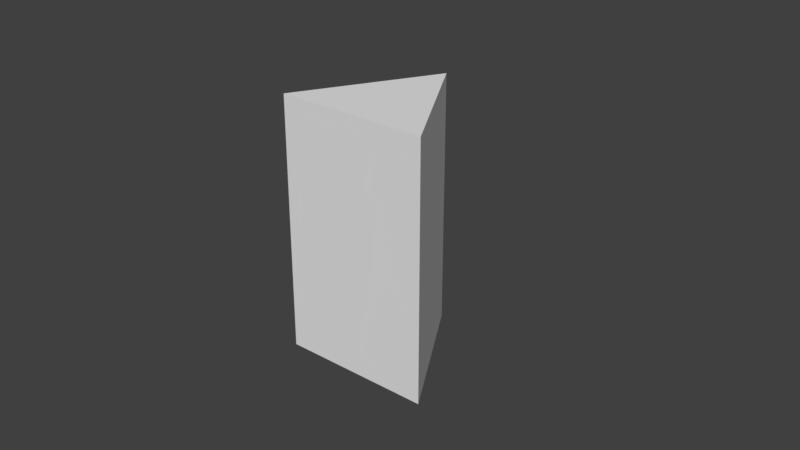 # Source: SmallDouille.blend  (saved by Blender 2.79.0; exported with 4.5.12 LTS)
import bpy
from mathutils import Matrix  # noqa: F401  (used for matrix-valued properties, if any)

bpy.ops.wm.read_factory_settings(use_empty=True)
scene = bpy.context.scene
scene.name = 'Scene'

# ---- collections
col_collection_1 = bpy.data.collections.new('Collection 1'); scene.collection.children.link(col_collection_1)

# ---- world
world_world = bpy.data.worlds.new('World'); scene.world = world_world
world_world.color = (0.05088, 0.05088, 0.05088)
world_world.use_sun_shadow = False
world_world.sun_shadow_jitter_overblur = 0.0
world_world.cycles.sampling_method = 'MANUAL'

# ---- meshes
me_cylinder = bpy.data.meshes.new('Cylinder')
me_cylinder.from_pydata([(-2.29e-08, 0.02793, -0.03215), (-2.29e-08, 0.02793, 0.04976), (0.02419, -0.01396, -0.03215), (0.02419, -0.01396, 0.04976), (-0.02419, -0.01396, -0.03215), (-0.02419, -0.01396, 0.04976)], [], [(0, 1, 3, 2), (2, 3, 5, 4), (3, 1, 5), (4, 5, 1, 0), (0, 2, 4)])
me_cylinder.use_remesh_preserve_volume = False
me_cylinder.use_remesh_preserve_attributes = False
me_cylinder.use_mirror_vertex_groups = False
me_cylinder.update()

# ---- objects
ob_cylinder = bpy.data.objects.new('Cylinder', me_cylinder)

# ---- transforms, parenting, visibility, modifiers, constraints
ob_cylinder.location = (0.0, 0.0, 0.0)
ob_cylinder.lineart.crease_threshold = 0.0

# ---- collection membership
col_collection_1.objects.link(ob_cylinder)

# ---- scene / render settings (as saved in the file)
scene.frame_start = 1; scene.frame_end = 250; scene.frame_set(1)
scene.render.engine = 'BLENDER_EEVEE_NEXT'
scene.render.resolution_percentage = 50
scene.render.dither_intensity = 0.0
scene.cycles.use_denoising = False
scene.cycles.samples = 128
scene.cycles.sampling_pattern = 'TABULATED_SOBOL'
scene.cycles.use_adaptive_sampling = False
scene.cycles.use_light_tree = False
scene.cycles.blur_glossy = 0.0
scene.cycles.sample_clamp_indirect = 0.0
scene.view_settings.view_transform = 'Standard'
bpy.context.view_layer.update()

# ---- added for rendering (the .blend has no active camera and no usable light): camera, sun
cam_auto = bpy.data.cameras.new('AutoCamera')
cam_auto.lens = 50.0
cam_auto.sensor_width = 36.0
cam_auto.clip_end = 1000.0
ob_auto_camera = bpy.data.objects.new('AutoCamera', cam_auto)
scene.collection.objects.link(ob_auto_camera)
ob_auto_camera.location = (0.185045, -0.215072, 0.156837)
ob_auto_camera.rotation_euler = (1.09748, -7.21219e-08, 0.694738)
scene.camera = ob_auto_camera
light_auto_sun = bpy.data.lights.new('AutoSun', 'SUN')
light_auto_sun.energy = 3.0
light_auto_sun.angle = 0.0523599
ob_auto_sun = bpy.data.objects.new('AutoSun', light_auto_sun)
scene.collection.objects.link(ob_auto_sun)
ob_auto_sun.rotation_euler = (0.872665, 0.174533, 0.523599)
bpy.context.view_layer.update()
